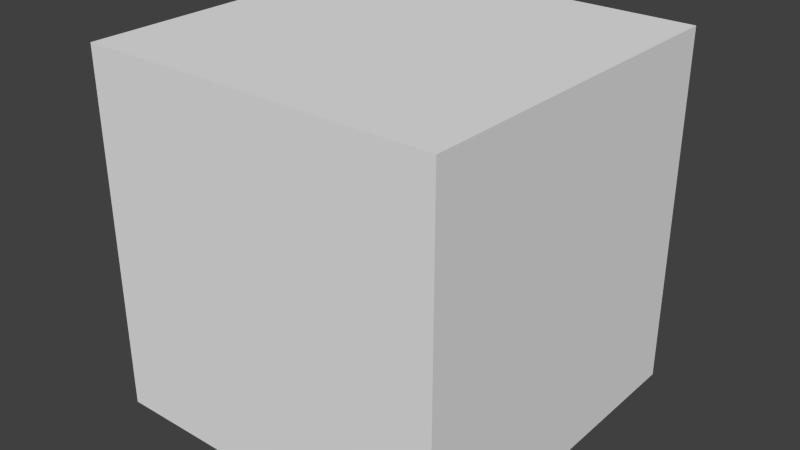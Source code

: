 # Source: personagemTam.blend  (saved by Blender 2.72.0; exported with 4.5.12 LTS)
import bpy
from mathutils import Matrix  # noqa: F401  (used for matrix-valued properties, if any)

bpy.ops.wm.read_factory_settings(use_empty=True)
scene = bpy.context.scene
scene.name = 'Scene'

# ---- collections
col_collection_1 = bpy.data.collections.new('Collection 1'); scene.collection.children.link(col_collection_1)

# ---- materials (node trees are filled in below, after node groups)
mat_material = bpy.data.materials.new('Material')
mat_material.alpha_threshold = 0.0
mat_material.use_transparent_shadow = False
mat_material.roughness = 0.5
mat_material.line_color = (0.0, 0.0, 0.0, 1.0)

# ---- material node trees

# ---- world
world_world = bpy.data.worlds.new('World'); scene.world = world_world
world_world.color = (0.05088, 0.05088, 0.05088)
world_world.use_sun_shadow = False
world_world.sun_shadow_jitter_overblur = 0.0
world_world.cycles.sampling_method = 'MANUAL'
world_world.cycles.sample_map_resolution = 256

# ---- meshes
me_cube = bpy.data.meshes.new('Cube')
me_cube.from_pydata([(1.0, 1.0, -1.0), (1.0, -1.0, -1.0), (-1.0, -1.0, -1.0), (-1.0, 1.0, -1.0), (1.0, 1.0, 1.0), (1.0, -1.0, 1.0), (-1.0, -1.0, 1.0), (-1.0, 1.0, 1.0)], [], [(0, 1, 2, 3), (4, 7, 6, 5), (0, 4, 5, 1), (1, 5, 6, 2), (2, 6, 7, 3), (4, 0, 3, 7)])
me_cube.materials.append(mat_material)
me_cube.use_remesh_preserve_volume = False
me_cube.use_remesh_preserve_attributes = False
me_cube.use_mirror_vertex_groups = False
me_cube.update()

# ---- objects
ob_cube = bpy.data.objects.new('Cube', me_cube)

# ---- transforms, parenting, visibility, modifiers, constraints
ob_cube.location = (-0.01714, -0.02873, 0.0)
ob_cube.scale = (0.9445, 0.9445, 0.9445)
ob_cube.lock_rotations_4d = False
ob_cube.empty_display_type = 'ARROWS'
ob_cube.lineart.crease_threshold = 0.0

# ---- collection membership
col_collection_1.objects.link(ob_cube)

# ---- scene / render settings (as saved in the file)
scene.frame_start = 1; scene.frame_end = 250; scene.frame_set(1)
scene.render.engine = 'BLENDER_EEVEE_NEXT'
scene.render.resolution_percentage = 50
scene.render.dither_intensity = 0.0
scene.cycles.use_denoising = False
scene.cycles.samples = 10
scene.cycles.sampling_pattern = 'TABULATED_SOBOL'
scene.cycles.light_sampling_threshold = 0.0
scene.cycles.use_adaptive_sampling = False
scene.cycles.use_light_tree = False
scene.cycles.blur_glossy = 0.0
scene.cycles.pixel_filter_type = 'GAUSSIAN'
scene.cycles.sample_clamp_indirect = 0.0
scene.view_settings.view_transform = 'Standard'
bpy.context.view_layer.update()

# ---- added for rendering (the .blend has no active camera and no usable light): camera, sun
cam_auto = bpy.data.cameras.new('AutoCamera')
cam_auto.lens = 50.0
cam_auto.sensor_width = 36.0
cam_auto.clip_end = 1000.0
ob_auto_camera = bpy.data.objects.new('AutoCamera', cam_auto)
scene.collection.objects.link(ob_auto_camera)
ob_auto_camera.location = (3.01005, -3.66136, 2.42175)
ob_auto_camera.rotation_euler = (1.09748, -7.21219e-08, 0.694738)
scene.camera = ob_auto_camera
light_auto_sun = bpy.data.lights.new('AutoSun', 'SUN')
light_auto_sun.energy = 3.0
light_auto_sun.angle = 0.0523599
ob_auto_sun = bpy.data.objects.new('AutoSun', light_auto_sun)
scene.collection.objects.link(ob_auto_sun)
ob_auto_sun.rotation_euler = (0.872665, 0.174533, 0.523599)
bpy.context.view_layer.update()

